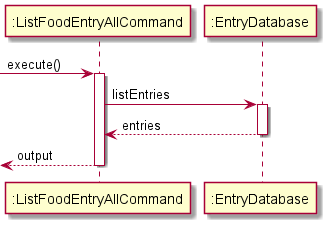

The diagram above was rendered by PlantUML. Its source (embedded in the PNG):
@startuml
'https://plantuml.com/sequence-diagram

-> ":ListFoodEntryAllCommand": execute()
activate ":ListFoodEntryAllCommand"

    ":ListFoodEntryAllCommand" -> ":EntryDatabase" : listEntries
    activate ":EntryDatabase"
    return entries

return output

@enduml